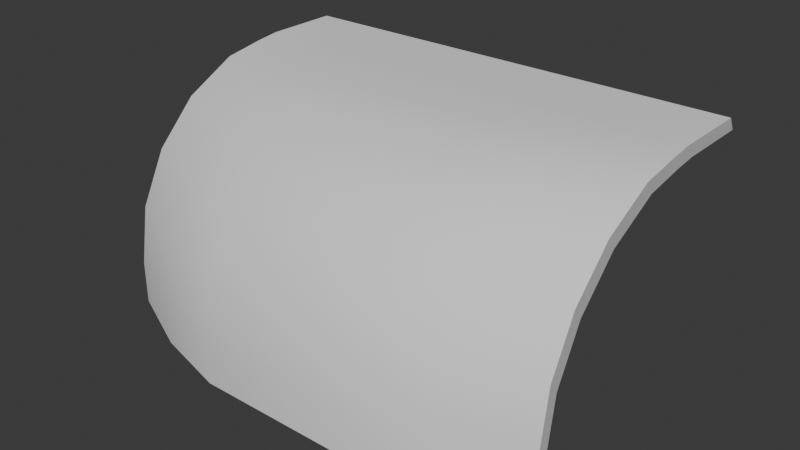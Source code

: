 # Source: Shield.blend  (saved by Blender 4.2.66; exported with 4.5.12 LTS)
import bpy
from mathutils import Matrix  # noqa: F401  (used for matrix-valued properties, if any)

bpy.ops.wm.read_factory_settings(use_empty=True)
scene = bpy.context.scene
scene.name = 'Scene'

# ---- collections
col_collection = bpy.data.collections.new('Collection'); scene.collection.children.link(col_collection)

# ---- node groups
ng_smooth_by_angle = bpy.data.node_groups.new('Smooth by Angle', 'GeometryNodeTree')
_s = ng_smooth_by_angle.interface.new_socket(name='Mesh', in_out='OUTPUT', socket_type='NodeSocketGeometry')
_s = ng_smooth_by_angle.interface.new_socket(name='Mesh', in_out='INPUT', socket_type='NodeSocketGeometry')
_s = ng_smooth_by_angle.interface.new_socket(name='Angle', in_out='INPUT', socket_type='NodeSocketFloat')
_s.subtype = 'ANGLE'
_s.default_value = 0.5236
_s.min_value = 0.0
_s.max_value = 3.142
_s.description = 'Maximum face angle for smooth edges'
_s = ng_smooth_by_angle.interface.new_socket(name='Ignore Sharpness', in_out='INPUT', socket_type='NodeSocketBool')
_s.force_non_field = True
ng_smooth_by_angle.description = 'Set the sharpness of mesh edges based on the angle between the neighboring faces'
ng_smooth_by_angle.is_modifier = True
_N = ng_smooth_by_angle.nodes; _L = ng_smooth_by_angle.links
n0 = _N.new('GeometryNodeSetShadeSmooth'); n0.name = 'Set Shade Smooth'; n0.location = (120, -80)
n0.domain = 'EDGE'
n1 = _N.new('GeometryNodeSetShadeSmooth'); n1.name = 'Set Shade Smooth.001'; n1.location = (300, -80)
n2 = _N.new('NodeGroupOutput'); n2.name = 'Group Output'; n2.location = (480, -80)
n3 = _N.new('GeometryNodeInputMeshEdgeAngle'); n3.name = 'Edge Angle'; n3.location = (-440, -240)
n4 = _N.new('NodeGroupInput'); n4.name = 'Group Input'; n4.location = (-80, -80)
n5 = _N.new('GeometryNodeInputEdgeSmooth'); n5.name = 'Is Edge Smooth'; n5.location = (-260, -120)
n6 = _N.new('GeometryNodeInputShadeSmooth'); n6.name = 'Is Shade Smooth'; n6.location = (-440, -397)
n7 = _N.new('FunctionNodeCompare'); n7.name = 'Compare'; n7.location = (-260, -260)
n7.operation = 'LESS_EQUAL'
n7.inputs[6].default_value = (0.0, 0.0, 0.0, 0.0)
n7.inputs[7].default_value = (0.0, 0.0, 0.0, 0.0)
n8 = _N.new('FunctionNodeBooleanMath'); n8.name = 'Boolean Math.001'; n8.location = (-80, -260)
n9 = _N.new('NodeGroupInput'); n9.name = 'Group Input.001'; n9.location = (-440, -329)
n10 = _N.new('NodeGroupInput'); n10.name = 'Group Input.002'; n10.location = (-259, -189)
n11 = _N.new('FunctionNodeBooleanMath'); n11.name = 'Boolean Math'; n11.location = (-80, -149)
n11.operation = 'OR'
n12 = _N.new('FunctionNodeBooleanMath'); n12.name = 'Boolean Math.002'; n12.location = (-260, -380)
n12.operation = 'OR'
n13 = _N.new('NodeGroupInput'); n13.name = 'Group Input.003'; n13.location = (-440, -460)
_L.new(n3.outputs[0], n7.inputs[0])
_L.new(n1.outputs[0], n2.inputs[0])
_L.new(n9.outputs[1], n7.inputs[1])
_L.new(n7.outputs[0], n8.inputs[0])
_L.new(n4.outputs[0], n0.inputs[0])
_L.new(n0.outputs[0], n1.inputs[0])
_L.new(n8.outputs[0], n0.inputs[2])
_L.new(n10.outputs[2], n11.inputs[1])
_L.new(n5.outputs[0], n11.inputs[0])
_L.new(n11.outputs[0], n0.inputs[1])
_L.new(n13.outputs[2], n12.inputs[1])
_L.new(n6.outputs[0], n12.inputs[0])
_L.new(n12.outputs[0], n8.inputs[1])
n2.is_active_output = True

# ---- world
world_world = bpy.data.worlds.new('World'); scene.world = world_world
world_world.use_nodes = True; world_world.node_tree.nodes.clear()
_N = world_world.node_tree.nodes; _L = world_world.node_tree.links
n0 = _N.new('ShaderNodeOutputWorld'); n0.name = 'World Output'; n0.location = (300, 300)
n1 = _N.new('ShaderNodeBackground'); n1.name = 'Background'; n1.location = (10, 300)
n1.inputs[0].default_value = (0.05088, 0.05088, 0.05088, 1.0)
_L.new(n1.outputs[0], n0.inputs[0])
n0.is_active_output = True
world_world.color = (0.05088, 0.05088, 0.05088)
world_world.sun_shadow_jitter_overblur = 0.0

# ---- meshes
me_plane = bpy.data.meshes.new('Plane')
me_plane.from_pydata([(1.0, 0.2411, 0.0), (1.0, 1.082, 1.0), (1.0, 0.9804, 0.9886), (1.0, 0.2411, 0.1885), (1.0, 0.8019, 0.9603), (1.0, 0.5756, 0.845), (1.0, 0.3961, 0.6655), (1.0, 0.2808, 0.4392), (0.0, 1.082, 1.0), (0.3333, 1.082, 1.0), (0.6667, 1.082, 1.0), (0.0, 0.0, 0.0), (0.3333, 0.0, 0.0), (0.6667, 0.08818, 0.0), (0.0, 0.0, 0.1885), (0.3333, 0.0, 0.1885), (0.6667, 0.08818, 0.1885), (0.6667, 0.1279, 0.4392), (0.3333, 0.03972, 0.4392), (0.0, 0.03972, 0.4392), (0.6667, 0.2432, 0.6655), (0.3333, 0.155, 0.6655), (0.0, 0.155, 0.6655), (0.6667, 0.4227, 0.845), (0.3333, 0.3345, 0.845), (0.0, 0.3345, 0.845), (0.6667, 0.6489, 0.9603), (0.3333, 0.5608, 0.9603), (0.0, 0.5608, 0.9603), (0.6667, 0.8997, 1.0), (0.3333, 0.8115, 1.0), (0.0, 0.8115, 1.0), (0.9829, 0.3404, 0.002061), (0.9829, 1.155, 0.9261), (0.9829, 1.053, 0.9147), (0.9829, 0.3135, 0.1146), (0.9829, 0.8743, 0.8864), (0.9829, 0.648, 0.7711), (0.9829, 0.4685, 0.5916), (0.9829, 0.3532, 0.3653), (0.0, 1.155, 0.9261), (0.3163, 1.155, 0.9261), (0.6496, 1.155, 0.9261), (0.0, 0.09927, 0.002061), (0.3163, 0.09927, 0.002061), (0.6496, 0.1874, 0.002061), (0.0, 0.07239, 0.1146), (0.3163, 0.07239, 0.1146), (0.6496, 0.1606, 0.1146), (0.6496, 0.2003, 0.3653), (0.3163, 0.1121, 0.3653), (0.0, 0.1121, 0.3653), (0.6496, 0.3156, 0.5916), (0.3163, 0.2274, 0.5916), (0.0, 0.2274, 0.5916), (0.6496, 0.4951, 0.7711), (0.3163, 0.4069, 0.7711), (0.0, 0.4069, 0.7711), (0.6496, 0.7213, 0.8864), (0.3163, 0.6331, 0.8864), (0.0, 0.6331, 0.8864), (0.6496, 0.9721, 0.9261), (0.3163, 0.8839, 0.9261), (0.0, 0.8839, 0.9261), (1.0, 1.41, 1.0), (0.0, 1.41, 1.0), (0.3333, 1.41, 1.0), (0.6667, 1.41, 1.0), (0.9829, 1.483, 0.9261), (0.0, 1.483, 0.9261), (0.3163, 1.483, 0.9261), (0.6496, 1.483, 0.9261), (-1.0, 0.2411, 0.0), (-1.0, 1.082, 1.0), (-1.0, 0.9804, 0.9886), (-1.0, 0.2411, 0.1885), (-1.0, 0.8019, 0.9603), (-1.0, 0.5756, 0.845), (-1.0, 0.3961, 0.6655), (-1.0, 0.2808, 0.4392), (-0.3333, 1.082, 1.0), (-0.6667, 1.082, 1.0), (-0.3333, 0.0, 0.0), (-0.6667, 0.08818, 0.0), (-0.3333, 0.0, 0.1885), (-0.6667, 0.08818, 0.1885), (-0.6667, 0.1279, 0.4392), (-0.3333, 0.03972, 0.4392), (-0.6667, 0.2432, 0.6655), (-0.3333, 0.155, 0.6655), (-0.6667, 0.4227, 0.845), (-0.3333, 0.3345, 0.845), (-0.6667, 0.6489, 0.9603), (-0.3333, 0.5608, 0.9603), (-0.6667, 0.8997, 1.0), (-0.3333, 0.8115, 1.0), (-0.9829, 0.3404, 0.002061), (-0.9829, 1.155, 0.9261), (-0.9829, 1.053, 0.9147), (-0.9829, 0.3135, 0.1146), (-0.9829, 0.8743, 0.8864), (-0.9829, 0.648, 0.7711), (-0.9829, 0.4685, 0.5916), (-0.9829, 0.3532, 0.3653), (-0.3163, 1.155, 0.9261), (-0.6496, 1.155, 0.9261), (-0.3163, 0.09927, 0.002061), (-0.6496, 0.1874, 0.002061), (-0.3163, 0.07239, 0.1146), (-0.6496, 0.1606, 0.1146), (-0.6496, 0.2003, 0.3653), (-0.3163, 0.1121, 0.3653), (-0.6496, 0.3156, 0.5916), (-0.3163, 0.2274, 0.5916), (-0.6496, 0.4951, 0.7711), (-0.3163, 0.4069, 0.7711), (-0.6496, 0.7213, 0.8864), (-0.3163, 0.6331, 0.8864), (-0.6496, 0.9721, 0.9261), (-0.3163, 0.8839, 0.9261), (-1.0, 1.41, 1.0), (-0.3333, 1.41, 1.0), (-0.6667, 1.41, 1.0), (-0.9829, 1.483, 0.9261), (-0.3163, 1.483, 0.9261), (-0.6496, 1.483, 0.9261)], [], [(10, 2, 29), (17, 3, 16), (20, 7, 17), (23, 6, 20), (26, 5, 23), (29, 4, 26), (16, 0, 13), (14, 12, 11), (15, 13, 12), (31, 27, 28), (30, 26, 27), (28, 24, 25), (27, 23, 24), (25, 21, 22), (24, 20, 21), (22, 18, 19), (21, 17, 18), (14, 18, 15), (18, 16, 15), (8, 30, 31), (9, 29, 30), (34, 42, 61), (35, 49, 48), (39, 52, 49), (38, 55, 52), (37, 58, 55), (36, 61, 58), (45, 35, 48), (44, 46, 43), (44, 48, 47), (59, 63, 60), (58, 62, 59), (56, 60, 57), (55, 59, 56), (53, 57, 54), (52, 56, 53), (50, 54, 51), (49, 53, 50), (46, 50, 51), (48, 50, 47), (62, 40, 63), (61, 41, 62), (2, 36, 4), (41, 69, 40), (0, 35, 32), (0, 45, 13), (1, 34, 2), (9, 67, 10), (3, 39, 35), (10, 64, 1), (7, 38, 39), (11, 44, 43), (6, 37, 38), (13, 44, 12), (4, 37, 5), (67, 68, 64), (65, 70, 66), (66, 71, 67), (33, 64, 68), (8, 66, 9), (42, 70, 41), (33, 71, 42), (74, 81, 94), (75, 86, 85), (79, 88, 86), (78, 90, 88), (77, 92, 90), (76, 94, 92), (72, 85, 83), (82, 14, 11), (83, 84, 82), (93, 31, 28), (92, 95, 93), (91, 28, 25), (90, 93, 91), (89, 25, 22), (88, 91, 89), (87, 22, 19), (86, 89, 87), (14, 87, 19), (85, 87, 84), (95, 8, 31), (94, 80, 95), (105, 98, 118), (110, 99, 109), (112, 103, 110), (114, 102, 112), (116, 101, 114), (118, 100, 116), (107, 99, 96), (46, 106, 43), (106, 109, 107), (63, 117, 60), (119, 116, 117), (60, 115, 57), (117, 114, 115), (57, 113, 54), (115, 112, 113), (54, 111, 51), (113, 110, 111), (46, 111, 108), (111, 109, 108), (40, 119, 63), (104, 118, 119), (100, 74, 76), (69, 104, 40), (72, 99, 75), (107, 72, 83), (98, 73, 74), (122, 80, 81), (75, 103, 79), (120, 81, 73), (79, 102, 78), (11, 106, 82), (78, 101, 77), (106, 83, 82), (101, 76, 77), (123, 122, 120), (124, 65, 121), (125, 121, 122), (97, 120, 73), (121, 8, 80), (124, 105, 104), (125, 97, 105), (10, 1, 2), (17, 7, 3), (20, 6, 7), (23, 5, 6), (26, 4, 5), (29, 2, 4), (16, 3, 0), (14, 15, 12), (15, 16, 13), (31, 30, 27), (30, 29, 26), (28, 27, 24), (27, 26, 23), (25, 24, 21), (24, 23, 20), (22, 21, 18), (21, 20, 17), (14, 19, 18), (18, 17, 16), (8, 9, 30), (9, 10, 29), (34, 33, 42), (35, 39, 49), (39, 38, 52), (38, 37, 55), (37, 36, 58), (36, 34, 61), (45, 32, 35), (44, 47, 46), (44, 45, 48), (59, 62, 63), (58, 61, 62), (56, 59, 60), (55, 58, 59), (53, 56, 57), (52, 55, 56), (50, 53, 54), (49, 52, 53), (46, 47, 50), (48, 49, 50), (62, 41, 40), (61, 42, 41), (2, 34, 36), (41, 70, 69), (0, 3, 35), (0, 32, 45), (1, 33, 34), (9, 66, 67), (3, 7, 39), (10, 67, 64), (7, 6, 38), (11, 12, 44), (6, 5, 37), (13, 45, 44), (4, 36, 37), (67, 71, 68), (65, 69, 70), (66, 70, 71), (33, 1, 64), (8, 65, 66), (42, 71, 70), (33, 68, 71), (74, 73, 81), (75, 79, 86), (79, 78, 88), (78, 77, 90), (77, 76, 92), (76, 74, 94), (72, 75, 85), (82, 84, 14), (83, 85, 84), (93, 95, 31), (92, 94, 95), (91, 93, 28), (90, 92, 93), (89, 91, 25), (88, 90, 91), (87, 89, 22), (86, 88, 89), (14, 84, 87), (85, 86, 87), (95, 80, 8), (94, 81, 80), (105, 97, 98), (110, 103, 99), (112, 102, 103), (114, 101, 102), (116, 100, 101), (118, 98, 100), (107, 109, 99), (46, 108, 106), (106, 108, 109), (63, 119, 117), (119, 118, 116), (60, 117, 115), (117, 116, 114), (57, 115, 113), (115, 114, 112), (54, 113, 111), (113, 112, 110), (46, 51, 111), (111, 110, 109), (40, 104, 119), (104, 105, 118), (100, 98, 74), (69, 124, 104), (72, 96, 99), (107, 96, 72), (98, 97, 73), (122, 121, 80), (75, 99, 103), (120, 122, 81), (79, 103, 102), (11, 43, 106), (78, 102, 101), (106, 107, 83), (101, 100, 76), (123, 125, 122), (124, 69, 65), (125, 124, 121), (97, 123, 120), (121, 65, 8), (124, 125, 105), (125, 123, 97)])
me_plane.polygons.foreach_set('use_smooth', [True] * 248)
_uv = me_plane.uv_layers.new(name='UVMap')
_uv.uv.foreach_set('vector', [0.0, 0.0, 0.0, 0.0, 0.0, 0.0, 0.0, 0.0, 0.0, 0.0, 0.0, 0.0, 0.0, 0.0, 0.0, 0.0, 0.0, 0.0, 0.0, 0.0, 0.0, 0.0, 0.0, 0.0, 0.0, 0.0, 0.0, 0.0, 0.0, 0.0, 0.0, 0.0, 0.0, 0.0, 0.0, 0.0, 0.0, 0.0, 0.0, 0.0, 0.0, 0.0, 0.0, 0.0, 0.0, 0.0, 0.0, 0.0, 0.0, 0.0, 0.0, 0.0, 0.0, 0.0, 0.0, 0.0, 0.0, 0.0, 0.0, 0.0, 0.0, 0.0, 0.0, 0.0, 0.0, 0.0, 0.0, 0.0, 0.0, 0.0, 0.0, 0.0, 0.0, 0.0, 0.0, 0.0, 0.0, 0.0, 0.0, 0.0, 0.0, 0.0, 0.0, 0.0, 0.0, 0.0, 0.0, 0.0, 0.0, 0.0, 0.0, 0.0, 0.0, 0.0, 0.0, 0.0, 0.0, 0.0, 0.0, 0.0, 0.0, 0.0, 0.0, 0.0, 0.0, 0.0, 0.0, 0.0, 0.0, 0.0, 0.0, 0.0, 0.0, 0.0, 0.0, 0.0, 0.0, 0.0, 0.0, 0.0, 0.0, 0.0, 0.0, 0.0, 0.0, 0.0, 0.0, 0.0, 0.0, 0.0, 0.0, 0.0, 0.0, 0.0, 0.0, 0.0, 0.0, 0.0, 0.0, 0.0, 0.0, 0.0, 0.0, 0.0, 0.0, 0.0, 0.0, 0.0, 0.0, 0.0, 0.0, 0.0, 0.0, 0.0, 0.0, 0.0, 0.0, 0.0, 0.0, 0.0, 0.0, 0.0, 0.0, 0.0, 0.0, 0.0, 0.0, 0.0, 0.0, 0.0, 0.0, 0.0, 0.0, 0.0, 0.0, 0.0, 0.0, 0.0, 0.0, 0.0, 0.0, 0.0, 0.0, 0.0, 0.0, 0.0, 0.0, 0.0, 0.0, 0.0, 0.0, 0.0, 0.0, 0.0, 0.0, 0.0, 0.0, 0.0, 0.0, 0.0, 0.0, 0.0, 0.0, 0.0, 0.0, 0.0, 0.0, 0.0, 0.0, 0.0, 0.0, 0.0, 0.0, 0.0, 0.0, 0.0, 0.0, 0.0, 0.0, 0.0, 0.0, 0.0, 0.0, 0.0, 0.0, 0.0, 0.0, 0.0, 0.0, 0.0, 0.0, 0.0, 0.0, 0.0, 0.0, 0.0, 0.0, 0.0, 0.0, 0.0, 0.0, 0.0, 0.0, 0.0, 0.0, 0.0, 0.0, 0.0, 0.0, 0.0, 0.0, 0.0, 0.0, 0.0, 0.0, 0.0, 0.0, 0.0, 0.0, 0.0, 0.0, 0.0, 0.0, 0.0, 0.0, 0.0, 0.0, 0.0, 0.0, 0.0, 0.0, 0.0, 0.0, 0.0, 0.0, 0.0, 0.0, 0.0, 0.0, 0.0, 0.0, 0.0, 0.0, 0.0, 0.0, 0.0, 0.0, 0.0, 0.0, 0.0, 0.0, 0.0, 0.0, 0.0, 0.0, 0.0, 0.0, 0.0, 0.0, 0.0, 0.0, 0.0, 0.0, 0.0, 0.0, 0.0, 0.0, 0.0, 0.0, 0.0, 0.0, 0.0, 0.0, 0.0, 0.0, 0.0, 0.0, 0.0, 0.0, 0.0, 0.0, 0.0, 0.0, 0.0, 0.0, 0.0, 0.0, 0.0, 0.0, 0.0, 0.0, 0.0, 0.0, 0.0, 0.0, 0.0, 0.0, 0.0, 0.0, 0.0, 0.0, 0.0, 0.0, 0.0, 0.0, 0.0, 0.0, 0.0, 0.0, 0.0, 0.0, 0.0, 0.0, 0.0, 0.0, 0.0, 0.0, 0.0, 0.0, 0.0, 0.0, 0.0, 0.0, 0.0, 0.0, 0.0, 0.0, 0.0, 0.0, 0.0, 0.0, 0.0, 0.0, 0.0, 0.0, 0.0, 0.0, 0.0, 0.0, 0.0, 0.0, 0.0, 0.0, 0.0, 0.0, 0.0, 0.0, 0.0, 0.0, 0.0, 0.0, 0.0, 0.0, 0.0, 0.0, 0.0, 0.0, 0.0, 0.0, 0.0, 0.0, 0.0, 0.0, 0.0, 0.0, 0.0, 0.0, 0.0, 0.0, 0.0, 0.0, 0.0, 0.0, 0.0, 0.0, 0.0, 0.0, 0.0, 0.0, 0.0, 0.0, 0.0, 0.0, 0.0, 0.0, 0.0, 0.0, 0.0, 0.0, 0.0, 0.0, 0.0, 0.0, 0.0, 0.0, 0.0, 0.0, 0.0, 0.0, 0.0, 0.0, 0.0, 0.0, 0.0, 0.0, 0.0, 0.0, 0.0, 0.0, 0.0, 0.0, 0.0, 0.0, 0.0, 0.0, 0.0, 0.0, 0.0, 0.0, 0.0, 0.0, 0.0, 0.0, 0.0, 0.0, 0.0, 0.0, 0.0, 0.0, 0.0, 0.0, 0.0, 0.0, 0.0, 0.0, 0.0, 0.0, 0.0, 0.0, 0.0, 0.0, 0.0, 0.0, 0.0, 0.0, 0.0, 0.0, 0.0, 0.0, 0.0, 0.0, 0.0, 0.0, 0.0, 0.0, 0.0, 0.0, 0.0, 0.0, 0.0, 0.0, 0.0, 0.0, 0.0, 0.0, 0.0, 0.0, 0.0, 0.0, 0.0, 0.0, 0.0, 0.0, 0.0, 0.0, 0.0, 0.0, 0.0, 0.0, 0.0, 0.0, 0.0, 0.0, 0.0, 0.0, 0.0, 0.0, 0.0, 0.0, 0.0, 0.0, 0.0, 0.0, 0.0, 0.0, 0.0, 0.0, 0.0, 0.0, 0.0, 0.0, 0.0, 0.0, 0.0, 0.0, 0.0, 0.0, 0.0, 0.0, 0.0, 0.0, 0.0, 0.0, 0.0, 0.0, 0.0, 0.0, 0.0, 0.0, 0.0, 0.0, 0.0, 0.0, 0.0, 0.0, 0.0, 0.0, 0.0, 0.0, 0.0, 0.0, 0.0, 0.0, 0.0, 0.0, 0.0, 0.0, 0.0, 0.0, 0.0, 0.0, 0.0, 0.0, 0.0, 0.0, 0.0, 0.0, 0.0, 0.0, 0.0, 0.0, 0.0, 0.0, 0.0, 0.0, 0.0, 0.0, 0.0, 0.0, 0.0, 0.0, 0.0, 0.0, 0.0, 0.0, 0.0, 0.0, 0.0, 0.0, 0.0, 0.0, 0.0, 0.0, 0.0, 0.0, 0.0, 0.0, 0.0, 0.0, 0.0, 0.0, 0.0, 0.0, 0.0, 0.0, 0.0, 0.0, 0.0, 0.0, 0.0, 0.0, 0.0, 0.0, 0.0, 0.0, 0.0, 0.0, 0.0, 0.0, 0.0, 0.0, 0.0, 0.0, 0.0, 0.0, 0.0, 0.0, 0.0, 0.0, 0.0, 0.0, 0.0, 0.0, 0.0, 0.0, 0.0, 0.0, 0.0, 0.0, 0.0, 0.0, 0.0, 0.0, 0.0, 0.0, 0.0, 0.0, 0.0, 0.0, 0.0, 0.0, 0.0, 0.0, 0.0, 0.0, 0.0, 0.0, 0.0, 0.0, 0.0, 0.0, 0.0, 0.0, 0.0, 0.0, 0.0, 0.0, 0.0, 0.0, 0.0, 0.0, 0.0, 0.0, 0.0, 0.0, 0.0, 0.0, 0.0, 0.0, 0.0, 0.0, 0.0, 0.0, 0.0, 0.0, 0.0, 0.0, 0.0, 0.0, 0.0, 0.0, 0.0, 0.0, 0.0, 0.0, 0.0, 0.0, 0.0, 0.0, 0.0, 0.0, 0.0, 0.0, 0.0, 0.0, 0.0, 0.0, 0.0, 0.0, 0.0, 0.0, 0.0, 0.0, 0.0, 0.0, 0.0, 0.0, 0.0, 0.0, 0.0, 0.0, 0.0, 0.0, 0.0, 0.0, 0.0, 0.0, 0.0, 0.0, 0.0, 0.0, 0.0, 0.0, 0.0, 0.0, 0.0, 0.0, 0.0, 0.0, 0.0, 0.0, 0.0, 0.0, 0.0, 0.0, 0.0, 0.0, 0.0, 0.0, 0.0, 0.0, 0.0, 0.0, 0.0, 0.0, 0.0, 0.0, 0.0, 0.0, 0.0, 0.0, 0.0, 0.0, 0.0, 0.0, 0.0, 0.0, 0.0, 0.0, 0.0, 0.0, 0.0, 0.0, 0.0, 0.0, 0.0, 0.0, 0.0, 0.0, 0.0, 0.0, 0.0, 0.0, 0.0, 0.0, 0.0, 0.0, 0.0, 0.0, 0.0, 0.0, 0.0, 0.0, 0.0, 0.0, 0.0, 0.0, 0.0, 0.0, 0.0, 0.0, 0.0, 0.0, 0.0, 0.0, 0.0, 0.0, 0.0, 0.0, 0.0, 0.0, 0.0, 0.0, 0.0, 0.0, 0.0, 0.0, 0.0, 0.0, 0.0, 0.0, 0.0, 0.0, 0.0, 0.0, 0.0, 0.0, 0.0, 0.0, 0.0, 0.0, 0.0, 0.0, 0.0, 0.0, 0.0, 0.0, 0.0, 0.0, 0.0, 0.0, 0.0, 0.0, 0.0, 0.0, 0.0, 0.0, 0.0, 0.0, 0.0, 0.0, 0.0, 0.0, 0.0, 0.0, 0.0, 0.0, 0.0, 0.0, 0.0, 0.0, 0.0, 0.0, 0.0, 0.0, 0.0, 0.0, 0.0, 0.0, 0.0, 0.0, 0.0, 0.0, 0.0, 0.0, 0.0, 0.0, 0.0, 0.0, 0.0, 0.0, 0.0, 0.0, 0.0, 0.0, 0.0, 0.0, 0.0, 0.0, 0.0, 0.0, 0.0, 0.0, 0.0, 0.0, 0.0, 0.0, 0.0, 0.0, 0.0, 0.0, 0.0, 0.0, 0.0, 0.0, 0.0, 0.0, 0.0, 0.0, 0.0, 0.0, 0.0, 0.0, 0.0, 0.0, 0.0, 0.0, 0.0, 0.0, 0.0, 0.0, 0.0, 0.0, 0.0, 0.0, 0.0, 0.0, 0.0, 0.0, 0.0, 0.0, 0.0, 0.0, 0.0, 0.0, 0.0, 0.0, 0.0, 0.0, 0.0, 0.0, 0.0, 0.0, 0.0, 0.0, 0.0, 0.0, 0.0, 0.0, 0.0, 0.0, 0.0, 0.0, 0.0, 0.0, 0.0, 0.0, 0.0, 0.0, 0.0, 0.0, 0.0, 0.0, 0.0, 0.0, 0.0, 0.0, 0.0, 0.0, 0.0, 0.0, 0.0, 0.0, 0.0, 0.0, 0.0, 0.0, 0.0, 0.0, 0.0, 0.0, 0.0, 0.0, 0.0, 0.0, 0.0, 0.0, 0.0, 0.0, 0.0, 0.0, 0.0, 0.0, 0.0, 0.0, 0.0, 0.0, 0.0, 0.0, 0.0, 0.0, 0.0, 0.0, 0.0, 0.0, 0.0, 0.0, 0.0, 0.0, 0.0, 0.0, 0.0, 0.0, 0.0, 0.0, 0.0, 0.0, 0.0, 0.0, 0.0, 0.0, 0.0, 0.0, 0.0, 0.0, 0.0, 0.0, 0.0, 0.0, 0.0, 0.0, 0.0, 0.0, 0.0, 0.0, 0.0, 0.0, 0.0, 0.0, 0.0, 0.0, 0.0, 0.0, 0.0, 0.0, 0.0, 0.0, 0.0, 0.0, 0.0, 0.0, 0.0, 0.0, 0.0, 0.0, 0.0, 0.0, 0.0, 0.0, 0.0, 0.0, 0.0, 0.0, 0.0, 0.0, 0.0, 0.0, 0.0, 0.0, 0.0, 0.0, 0.0, 0.0, 0.0, 0.0, 0.0, 0.0, 0.0, 0.0, 0.0, 0.0, 0.0, 0.0, 0.0, 0.0, 0.0, 0.0, 0.0, 0.0, 0.0, 0.0, 0.0, 0.0, 0.0, 0.0, 0.0, 0.0, 0.0, 0.0, 0.0, 0.0, 0.0, 0.0, 0.0, 0.0, 0.0, 0.0, 0.0, 0.0, 0.0, 0.0, 0.0, 0.0, 0.0, 0.0, 0.0, 0.0, 0.0, 0.0, 0.0, 0.0, 0.0, 0.0, 0.0, 0.0, 0.0, 0.0, 0.0, 0.0, 0.0, 0.0, 0.0, 0.0, 0.0, 0.0, 0.0, 0.0, 0.0, 0.0, 0.0, 0.0, 0.0, 0.0, 0.0, 0.0, 0.0, 0.0, 0.0, 0.0, 0.0, 0.0, 0.0, 0.0, 0.0, 0.0, 0.0, 0.0, 0.0, 0.0, 0.0, 0.0, 0.0, 0.0, 0.0, 0.0, 0.0, 0.0, 0.0, 0.0, 0.0, 0.0, 0.0, 0.0, 0.0, 0.0, 0.0, 0.0, 0.0, 0.0, 0.0, 0.0, 0.0, 0.0, 0.0, 0.0, 0.0, 0.0, 0.0, 0.0, 0.0, 0.0, 0.0, 0.0, 0.0, 0.0, 0.0, 0.0, 0.0, 0.0, 0.0, 0.0, 0.0, 0.0, 0.0, 0.0, 0.0, 0.0, 0.0, 0.0, 0.0, 0.0, 0.0, 0.0, 0.0, 0.0, 0.0, 0.0, 0.0, 0.0, 0.0, 0.0, 0.0, 0.0, 0.0, 0.0, 0.0, 0.0, 0.0, 0.0, 0.0, 0.0, 0.0, 0.0, 0.0, 0.0, 0.0, 0.0, 0.0, 0.0, 0.0, 0.0, 0.0, 0.0, 0.0, 0.0, 0.0, 0.0, 0.0, 0.0, 0.0, 0.0, 0.0, 0.0, 0.0, 0.0, 0.0, 0.0, 0.0, 0.0, 0.0, 0.0, 0.0, 0.0, 0.0, 0.0, 0.0, 0.0, 0.0, 0.0, 0.0, 0.0, 0.0, 0.0, 0.0, 0.0, 0.0, 0.0, 0.0, 0.0, 0.0, 0.0, 0.0, 0.0, 0.0, 0.0, 0.0, 0.0, 0.0, 0.0, 0.0, 0.0, 0.0, 0.0, 0.0, 0.0, 0.0, 0.0, 0.0, 0.0, 0.0, 0.0, 0.0, 0.0, 0.0, 0.0, 0.0, 0.0, 0.0, 0.0, 0.0, 0.0, 0.0, 0.0, 0.0, 0.0, 0.0, 0.0, 0.0, 0.0, 0.0, 0.0, 0.0, 0.0, 0.0, 0.0, 0.0, 0.0, 0.0, 0.0, 0.0, 0.0, 0.0, 0.0, 0.0, 0.0, 0.0, 0.0, 0.0, 0.0, 0.0, 0.0, 0.0, 0.0, 0.0, 0.0, 0.0, 0.0, 0.0, 0.0, 0.0, 0.0, 0.0, 0.0, 0.0, 0.0, 0.0, 0.0, 0.0, 0.0, 0.0, 0.0, 0.0, 0.0, 0.0, 0.0, 0.0, 0.0, 0.0, 0.0, 0.0, 0.0, 0.0, 0.0, 0.0, 0.0, 0.0, 0.0, 0.0, 0.0, 0.0, 0.0, 0.0, 0.0, 0.0, 0.0, 0.0, 0.0, 0.0, 0.0, 0.0, 0.0, 0.0, 0.0, 0.0, 0.0, 0.0, 0.0, 0.0, 0.0, 0.0, 0.0, 0.0, 0.0, 0.0, 0.0, 0.0, 0.0, 0.0, 0.0, 0.0, 0.0, 0.0, 0.0, 0.0, 0.0, 0.0, 0.0, 0.0, 0.0, 0.0, 0.0, 0.0, 0.0, 0.0, 0.0, 0.0, 0.0, 0.0, 0.0, 0.0, 0.0, 0.0, 0.0, 0.0, 0.0, 0.0, 0.0, 0.0, 0.0, 0.0, 0.0, 0.0, 0.0, 0.0, 0.0, 0.0, 0.0, 0.0, 0.0, 0.0, 0.0, 0.0, 0.0, 0.0, 0.0, 0.0, 0.0, 0.0, 0.0, 0.0, 0.0, 0.0, 0.0, 0.0, 0.0, 0.0, 0.0, 0.0])
me_plane.update()

# ---- objects
ob_plane = bpy.data.objects.new('Plane', me_plane)

# ---- transforms, parenting, visibility, modifiers, constraints
ob_plane.location = (0.0, 0.0, 0.0)
_m = ob_plane.modifiers.new('Smooth by Angle', 'NODES')
_m.node_group = ng_smooth_by_angle
_m.use_pin_to_last = True
_m.show_group_selector = False

# ---- collection membership
col_collection.objects.link(ob_plane)

# ---- scene / render settings (as saved in the file)
scene.frame_start = 1; scene.frame_end = 250; scene.frame_set(0)
scene.render.engine = 'BLENDER_EEVEE_NEXT'
bpy.context.view_layer.update()

# ---- added for rendering (the .blend has no active camera and no usable light): camera, sun
cam_auto = bpy.data.cameras.new('AutoCamera')
cam_auto.lens = 50.0
cam_auto.sensor_width = 36.0
cam_auto.clip_end = 1000.0
ob_auto_camera = bpy.data.objects.new('AutoCamera', cam_auto)
scene.collection.objects.link(ob_auto_camera)
ob_auto_camera.location = (2.48229, -2.23747, 2.48583)
ob_auto_camera.rotation_euler = (1.09748, -7.21219e-08, 0.694738)
scene.camera = ob_auto_camera
light_auto_sun = bpy.data.lights.new('AutoSun', 'SUN')
light_auto_sun.energy = 3.0
light_auto_sun.angle = 0.0523599
ob_auto_sun = bpy.data.objects.new('AutoSun', light_auto_sun)
scene.collection.objects.link(ob_auto_sun)
ob_auto_sun.rotation_euler = (0.872665, 0.174533, 0.523599)
bpy.context.view_layer.update()

